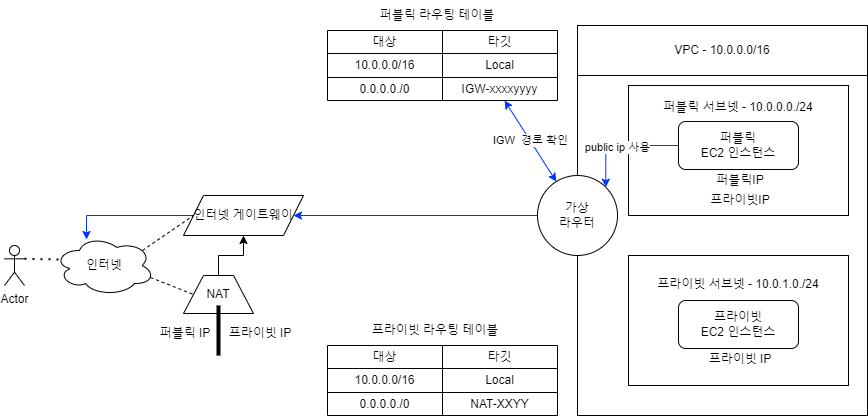

The diagram above was exported from draw.io. Its source (the exported page's mxGraphModel, read from the mxfile embedded in the PNG):
<mxGraphModel dx="2261" dy="844" grid="1" gridSize="10" guides="1" tooltips="1" connect="1" arrows="1" fold="1" page="1" pageScale="1" pageWidth="827" pageHeight="1169" math="0" shadow="0">
  <root>
    <mxCell id="0" />
    <mxCell id="1" parent="0" />
    <mxCell id="WQH3sFALD9ORcvBfUPe5-3" value="" style="rounded=0;whiteSpace=wrap;html=1;" vertex="1" parent="1">
      <mxGeometry x="420" y="265" width="290" height="340" as="geometry" />
    </mxCell>
    <mxCell id="WQH3sFALD9ORcvBfUPe5-4" value="VPC - 10.0.0.0/16" style="rounded=0;whiteSpace=wrap;html=1;" vertex="1" parent="1">
      <mxGeometry x="420" y="215" width="290" height="50" as="geometry" />
    </mxCell>
    <mxCell id="WQH3sFALD9ORcvBfUPe5-7" value="퍼블릭 서브넷 - 10.0.0.0./24&lt;br&gt;&lt;br&gt;&lt;br&gt;&lt;br&gt;&lt;br&gt;&lt;br&gt;&lt;br&gt;" style="rounded=0;whiteSpace=wrap;html=1;" vertex="1" parent="1">
      <mxGeometry x="471" y="275" width="220" height="130" as="geometry" />
    </mxCell>
    <mxCell id="WQH3sFALD9ORcvBfUPe5-61" style="edgeStyle=orthogonalEdgeStyle;rounded=0;orthogonalLoop=1;jettySize=auto;html=1;exitX=0;exitY=0.5;exitDx=0;exitDy=0;entryX=1;entryY=0;entryDx=0;entryDy=0;strokeColor=#0033FF;" edge="1" parent="1" source="WQH3sFALD9ORcvBfUPe5-8" target="WQH3sFALD9ORcvBfUPe5-12">
      <mxGeometry relative="1" as="geometry" />
    </mxCell>
    <mxCell id="WQH3sFALD9ORcvBfUPe5-62" value="public ip 사용" style="edgeLabel;html=1;align=center;verticalAlign=middle;resizable=0;points=[];" vertex="1" connectable="0" parent="WQH3sFALD9ORcvBfUPe5-61">
      <mxGeometry x="0.0838" y="1" relative="1" as="geometry">
        <mxPoint as="offset" />
      </mxGeometry>
    </mxCell>
    <mxCell id="WQH3sFALD9ORcvBfUPe5-8" value="퍼블릭&lt;br&gt;EC2 인스턴스" style="rounded=1;whiteSpace=wrap;html=1;" vertex="1" parent="1">
      <mxGeometry x="521" y="311" width="120" height="48" as="geometry" />
    </mxCell>
    <mxCell id="WQH3sFALD9ORcvBfUPe5-9" value="인터넷" style="ellipse;shape=cloud;whiteSpace=wrap;html=1;" vertex="1" parent="1">
      <mxGeometry x="-103" y="425" width="100" height="60" as="geometry" />
    </mxCell>
    <mxCell id="WQH3sFALD9ORcvBfUPe5-77" style="edgeStyle=orthogonalEdgeStyle;rounded=0;orthogonalLoop=1;jettySize=auto;html=1;exitX=0;exitY=0.5;exitDx=0;exitDy=0;entryX=0.32;entryY=0.067;entryDx=0;entryDy=0;entryPerimeter=0;strokeColor=#0033FF;" edge="1" parent="1" source="WQH3sFALD9ORcvBfUPe5-10" target="WQH3sFALD9ORcvBfUPe5-9">
      <mxGeometry relative="1" as="geometry">
        <Array as="points">
          <mxPoint x="-71" y="405" />
        </Array>
      </mxGeometry>
    </mxCell>
    <mxCell id="WQH3sFALD9ORcvBfUPe5-10" value="인터넷 게이트웨이" style="shape=parallelogram;perimeter=parallelogramPerimeter;whiteSpace=wrap;html=1;fixedSize=1;" vertex="1" parent="1">
      <mxGeometry x="26" y="385" width="120" height="40" as="geometry" />
    </mxCell>
    <mxCell id="WQH3sFALD9ORcvBfUPe5-65" style="edgeStyle=orthogonalEdgeStyle;rounded=0;orthogonalLoop=1;jettySize=auto;html=1;exitX=0;exitY=0.5;exitDx=0;exitDy=0;entryX=1;entryY=0.5;entryDx=0;entryDy=0;strokeColor=#0033FF;" edge="1" parent="1" source="WQH3sFALD9ORcvBfUPe5-12" target="WQH3sFALD9ORcvBfUPe5-10">
      <mxGeometry relative="1" as="geometry" />
    </mxCell>
    <mxCell id="WQH3sFALD9ORcvBfUPe5-12" value="가상&lt;br&gt;라우터" style="ellipse;whiteSpace=wrap;html=1;aspect=fixed;" vertex="1" parent="1">
      <mxGeometry x="380" y="365" width="80" height="80" as="geometry" />
    </mxCell>
    <mxCell id="WQH3sFALD9ORcvBfUPe5-13" value="" style="shape=table;startSize=0;container=1;collapsible=0;childLayout=tableLayout;" vertex="1" parent="1">
      <mxGeometry x="170" y="220" width="230" height="70" as="geometry" />
    </mxCell>
    <mxCell id="WQH3sFALD9ORcvBfUPe5-14" value="" style="shape=tableRow;horizontal=0;startSize=0;swimlaneHead=0;swimlaneBody=0;strokeColor=inherit;top=0;left=0;bottom=0;right=0;collapsible=0;dropTarget=0;fillColor=none;points=[[0,0.5],[1,0.5]];portConstraint=eastwest;" vertex="1" parent="WQH3sFALD9ORcvBfUPe5-13">
      <mxGeometry width="230" height="23" as="geometry" />
    </mxCell>
    <mxCell id="WQH3sFALD9ORcvBfUPe5-15" value="대상" style="shape=partialRectangle;html=1;whiteSpace=wrap;connectable=0;strokeColor=inherit;overflow=hidden;fillColor=none;top=0;left=0;bottom=0;right=0;pointerEvents=1;" vertex="1" parent="WQH3sFALD9ORcvBfUPe5-14">
      <mxGeometry width="115" height="23" as="geometry">
        <mxRectangle width="115" height="23" as="alternateBounds" />
      </mxGeometry>
    </mxCell>
    <mxCell id="WQH3sFALD9ORcvBfUPe5-16" value="타깃" style="shape=partialRectangle;html=1;whiteSpace=wrap;connectable=0;strokeColor=inherit;overflow=hidden;fillColor=none;top=0;left=0;bottom=0;right=0;pointerEvents=1;" vertex="1" parent="WQH3sFALD9ORcvBfUPe5-14">
      <mxGeometry x="115" width="115" height="23" as="geometry">
        <mxRectangle width="115" height="23" as="alternateBounds" />
      </mxGeometry>
    </mxCell>
    <mxCell id="WQH3sFALD9ORcvBfUPe5-17" value="" style="shape=tableRow;horizontal=0;startSize=0;swimlaneHead=0;swimlaneBody=0;strokeColor=inherit;top=0;left=0;bottom=0;right=0;collapsible=0;dropTarget=0;fillColor=none;points=[[0,0.5],[1,0.5]];portConstraint=eastwest;" vertex="1" parent="WQH3sFALD9ORcvBfUPe5-13">
      <mxGeometry y="23" width="230" height="24" as="geometry" />
    </mxCell>
    <mxCell id="WQH3sFALD9ORcvBfUPe5-18" value="10.0.0.0/16" style="shape=partialRectangle;html=1;whiteSpace=wrap;connectable=0;strokeColor=inherit;overflow=hidden;fillColor=none;top=0;left=0;bottom=0;right=0;pointerEvents=1;" vertex="1" parent="WQH3sFALD9ORcvBfUPe5-17">
      <mxGeometry width="115" height="24" as="geometry">
        <mxRectangle width="115" height="24" as="alternateBounds" />
      </mxGeometry>
    </mxCell>
    <mxCell id="WQH3sFALD9ORcvBfUPe5-19" value="Local" style="shape=partialRectangle;html=1;whiteSpace=wrap;connectable=0;strokeColor=inherit;overflow=hidden;fillColor=none;top=0;left=0;bottom=0;right=0;pointerEvents=1;" vertex="1" parent="WQH3sFALD9ORcvBfUPe5-17">
      <mxGeometry x="115" width="115" height="24" as="geometry">
        <mxRectangle width="115" height="24" as="alternateBounds" />
      </mxGeometry>
    </mxCell>
    <mxCell id="WQH3sFALD9ORcvBfUPe5-20" value="" style="shape=tableRow;horizontal=0;startSize=0;swimlaneHead=0;swimlaneBody=0;strokeColor=inherit;top=0;left=0;bottom=0;right=0;collapsible=0;dropTarget=0;fillColor=none;points=[[0,0.5],[1,0.5]];portConstraint=eastwest;" vertex="1" parent="WQH3sFALD9ORcvBfUPe5-13">
      <mxGeometry y="47" width="230" height="23" as="geometry" />
    </mxCell>
    <mxCell id="WQH3sFALD9ORcvBfUPe5-21" value="0.0.0.0./0" style="shape=partialRectangle;html=1;whiteSpace=wrap;connectable=0;strokeColor=inherit;overflow=hidden;fillColor=none;top=0;left=0;bottom=0;right=0;pointerEvents=1;" vertex="1" parent="WQH3sFALD9ORcvBfUPe5-20">
      <mxGeometry width="115" height="23" as="geometry">
        <mxRectangle width="115" height="23" as="alternateBounds" />
      </mxGeometry>
    </mxCell>
    <mxCell id="WQH3sFALD9ORcvBfUPe5-22" value="IGW-xxxxyyyy" style="shape=partialRectangle;html=1;whiteSpace=wrap;connectable=0;strokeColor=inherit;overflow=hidden;fillColor=none;top=0;left=0;bottom=0;right=0;pointerEvents=1;" vertex="1" parent="WQH3sFALD9ORcvBfUPe5-20">
      <mxGeometry x="115" width="115" height="23" as="geometry">
        <mxRectangle width="115" height="23" as="alternateBounds" />
      </mxGeometry>
    </mxCell>
    <mxCell id="WQH3sFALD9ORcvBfUPe5-29" value="프라이빗 서브넷 - 10.0.1.0./24&lt;br&gt;&lt;br&gt;&lt;br&gt;&lt;br&gt;&lt;br&gt;&lt;br&gt;" style="rounded=0;whiteSpace=wrap;html=1;" vertex="1" parent="1">
      <mxGeometry x="471" y="445" width="220" height="130" as="geometry" />
    </mxCell>
    <mxCell id="WQH3sFALD9ORcvBfUPe5-76" value="" style="edgeStyle=orthogonalEdgeStyle;rounded=0;orthogonalLoop=1;jettySize=auto;html=1;strokeColor=#000000;" edge="1" parent="1" source="WQH3sFALD9ORcvBfUPe5-32" target="WQH3sFALD9ORcvBfUPe5-10">
      <mxGeometry relative="1" as="geometry" />
    </mxCell>
    <mxCell id="WQH3sFALD9ORcvBfUPe5-32" value="NAT" style="shape=trapezoid;perimeter=trapezoidPerimeter;whiteSpace=wrap;html=1;fixedSize=1;" vertex="1" parent="1">
      <mxGeometry x="26" y="465" width="70" height="38" as="geometry" />
    </mxCell>
    <mxCell id="WQH3sFALD9ORcvBfUPe5-37" value="" style="shape=table;startSize=0;container=1;collapsible=0;childLayout=tableLayout;" vertex="1" parent="1">
      <mxGeometry x="170" y="535" width="230" height="70" as="geometry" />
    </mxCell>
    <mxCell id="WQH3sFALD9ORcvBfUPe5-38" value="" style="shape=tableRow;horizontal=0;startSize=0;swimlaneHead=0;swimlaneBody=0;strokeColor=inherit;top=0;left=0;bottom=0;right=0;collapsible=0;dropTarget=0;fillColor=none;points=[[0,0.5],[1,0.5]];portConstraint=eastwest;" vertex="1" parent="WQH3sFALD9ORcvBfUPe5-37">
      <mxGeometry width="230" height="23" as="geometry" />
    </mxCell>
    <mxCell id="WQH3sFALD9ORcvBfUPe5-39" value="대상" style="shape=partialRectangle;html=1;whiteSpace=wrap;connectable=0;strokeColor=inherit;overflow=hidden;fillColor=none;top=0;left=0;bottom=0;right=0;pointerEvents=1;" vertex="1" parent="WQH3sFALD9ORcvBfUPe5-38">
      <mxGeometry width="115" height="23" as="geometry">
        <mxRectangle width="115" height="23" as="alternateBounds" />
      </mxGeometry>
    </mxCell>
    <mxCell id="WQH3sFALD9ORcvBfUPe5-40" value="타깃" style="shape=partialRectangle;html=1;whiteSpace=wrap;connectable=0;strokeColor=inherit;overflow=hidden;fillColor=none;top=0;left=0;bottom=0;right=0;pointerEvents=1;" vertex="1" parent="WQH3sFALD9ORcvBfUPe5-38">
      <mxGeometry x="115" width="115" height="23" as="geometry">
        <mxRectangle width="115" height="23" as="alternateBounds" />
      </mxGeometry>
    </mxCell>
    <mxCell id="WQH3sFALD9ORcvBfUPe5-41" value="" style="shape=tableRow;horizontal=0;startSize=0;swimlaneHead=0;swimlaneBody=0;strokeColor=inherit;top=0;left=0;bottom=0;right=0;collapsible=0;dropTarget=0;fillColor=none;points=[[0,0.5],[1,0.5]];portConstraint=eastwest;" vertex="1" parent="WQH3sFALD9ORcvBfUPe5-37">
      <mxGeometry y="23" width="230" height="24" as="geometry" />
    </mxCell>
    <mxCell id="WQH3sFALD9ORcvBfUPe5-42" value="10.0.0.0/16" style="shape=partialRectangle;html=1;whiteSpace=wrap;connectable=0;strokeColor=inherit;overflow=hidden;fillColor=none;top=0;left=0;bottom=0;right=0;pointerEvents=1;" vertex="1" parent="WQH3sFALD9ORcvBfUPe5-41">
      <mxGeometry width="115" height="24" as="geometry">
        <mxRectangle width="115" height="24" as="alternateBounds" />
      </mxGeometry>
    </mxCell>
    <mxCell id="WQH3sFALD9ORcvBfUPe5-43" value="Local" style="shape=partialRectangle;html=1;whiteSpace=wrap;connectable=0;strokeColor=inherit;overflow=hidden;fillColor=none;top=0;left=0;bottom=0;right=0;pointerEvents=1;" vertex="1" parent="WQH3sFALD9ORcvBfUPe5-41">
      <mxGeometry x="115" width="115" height="24" as="geometry">
        <mxRectangle width="115" height="24" as="alternateBounds" />
      </mxGeometry>
    </mxCell>
    <mxCell id="WQH3sFALD9ORcvBfUPe5-44" value="" style="shape=tableRow;horizontal=0;startSize=0;swimlaneHead=0;swimlaneBody=0;strokeColor=inherit;top=0;left=0;bottom=0;right=0;collapsible=0;dropTarget=0;fillColor=none;points=[[0,0.5],[1,0.5]];portConstraint=eastwest;" vertex="1" parent="WQH3sFALD9ORcvBfUPe5-37">
      <mxGeometry y="47" width="230" height="23" as="geometry" />
    </mxCell>
    <mxCell id="WQH3sFALD9ORcvBfUPe5-45" value="0.0.0.0./0" style="shape=partialRectangle;html=1;whiteSpace=wrap;connectable=0;strokeColor=inherit;overflow=hidden;fillColor=none;top=0;left=0;bottom=0;right=0;pointerEvents=1;" vertex="1" parent="WQH3sFALD9ORcvBfUPe5-44">
      <mxGeometry width="115" height="23" as="geometry">
        <mxRectangle width="115" height="23" as="alternateBounds" />
      </mxGeometry>
    </mxCell>
    <mxCell id="WQH3sFALD9ORcvBfUPe5-46" value="NAT-XXYY" style="shape=partialRectangle;html=1;whiteSpace=wrap;connectable=0;strokeColor=inherit;overflow=hidden;fillColor=none;top=0;left=0;bottom=0;right=0;pointerEvents=1;" vertex="1" parent="WQH3sFALD9ORcvBfUPe5-44">
      <mxGeometry x="115" width="115" height="23" as="geometry">
        <mxRectangle width="115" height="23" as="alternateBounds" />
      </mxGeometry>
    </mxCell>
    <mxCell id="WQH3sFALD9ORcvBfUPe5-49" value="Actor" style="shape=umlActor;verticalLabelPosition=bottom;verticalAlign=top;html=1;outlineConnect=0;" vertex="1" parent="1">
      <mxGeometry x="-153" y="435" width="20" height="40" as="geometry" />
    </mxCell>
    <mxCell id="WQH3sFALD9ORcvBfUPe5-55" value="퍼블릭IP" style="text;html=1;strokeColor=none;fillColor=none;align=center;verticalAlign=middle;whiteSpace=wrap;rounded=0;" vertex="1" parent="1">
      <mxGeometry x="538" y="355" width="90" height="30" as="geometry" />
    </mxCell>
    <mxCell id="WQH3sFALD9ORcvBfUPe5-56" value="프라이빗&lt;br&gt;EC2 인스턴스" style="rounded=1;whiteSpace=wrap;html=1;" vertex="1" parent="1">
      <mxGeometry x="521" y="490" width="120" height="48" as="geometry" />
    </mxCell>
    <mxCell id="WQH3sFALD9ORcvBfUPe5-57" value="프라이빗 IP" style="text;html=1;strokeColor=none;fillColor=none;align=center;verticalAlign=middle;whiteSpace=wrap;rounded=0;" vertex="1" parent="1">
      <mxGeometry x="538" y="534" width="90" height="30" as="geometry" />
    </mxCell>
    <mxCell id="WQH3sFALD9ORcvBfUPe5-58" value="퍼블릭 라우팅 테이블" style="text;html=1;strokeColor=none;fillColor=none;align=center;verticalAlign=middle;whiteSpace=wrap;rounded=0;" vertex="1" parent="1">
      <mxGeometry x="205" y="190" width="150" height="30" as="geometry" />
    </mxCell>
    <mxCell id="WQH3sFALD9ORcvBfUPe5-59" value="프라이빗 라우팅 테이블" style="text;html=1;strokeColor=none;fillColor=none;align=center;verticalAlign=middle;whiteSpace=wrap;rounded=0;" vertex="1" parent="1">
      <mxGeometry x="203" y="505" width="150" height="30" as="geometry" />
    </mxCell>
    <mxCell id="WQH3sFALD9ORcvBfUPe5-60" value="프라이빗IP" style="text;html=1;strokeColor=none;fillColor=none;align=center;verticalAlign=middle;whiteSpace=wrap;rounded=0;" vertex="1" parent="1">
      <mxGeometry x="538" y="375" width="90" height="30" as="geometry" />
    </mxCell>
    <mxCell id="WQH3sFALD9ORcvBfUPe5-64" value="IGW&amp;nbsp; 경로 확인" style="endArrow=classic;startArrow=classic;html=1;rounded=0;exitX=0.77;exitY=1;exitDx=0;exitDy=0;exitPerimeter=0;strokeColor=#0033FF;" edge="1" parent="1" source="WQH3sFALD9ORcvBfUPe5-20" target="WQH3sFALD9ORcvBfUPe5-12">
      <mxGeometry width="50" height="50" relative="1" as="geometry">
        <mxPoint x="350" y="540" as="sourcePoint" />
        <mxPoint x="400" y="490" as="targetPoint" />
      </mxGeometry>
    </mxCell>
    <mxCell id="WQH3sFALD9ORcvBfUPe5-67" value="" style="line;strokeWidth=4;direction=south;html=1;perimeter=backbonePerimeter;points=[];outlineConnect=0;" vertex="1" parent="1">
      <mxGeometry x="56" y="495" width="10" height="50" as="geometry" />
    </mxCell>
    <mxCell id="WQH3sFALD9ORcvBfUPe5-69" value="퍼블릭 IP" style="text;html=1;strokeColor=none;fillColor=none;align=center;verticalAlign=middle;whiteSpace=wrap;rounded=0;" vertex="1" parent="1">
      <mxGeometry x="-7" y="508" width="70" height="30" as="geometry" />
    </mxCell>
    <mxCell id="WQH3sFALD9ORcvBfUPe5-70" value="프라이빗 IP" style="text;html=1;strokeColor=none;fillColor=none;align=center;verticalAlign=middle;whiteSpace=wrap;rounded=0;" vertex="1" parent="1">
      <mxGeometry x="66" y="508" width="74" height="30" as="geometry" />
    </mxCell>
    <mxCell id="WQH3sFALD9ORcvBfUPe5-71" value="" style="endArrow=none;dashed=1;html=1;dashPattern=1 3;strokeWidth=2;rounded=0;strokeColor=#000000;exitX=1;exitY=0.3333333333333333;exitDx=0;exitDy=0;exitPerimeter=0;entryX=0.07;entryY=0.4;entryDx=0;entryDy=0;entryPerimeter=0;" edge="1" parent="1" source="WQH3sFALD9ORcvBfUPe5-49" target="WQH3sFALD9ORcvBfUPe5-9">
      <mxGeometry width="50" height="50" relative="1" as="geometry">
        <mxPoint x="-120" y="375" as="sourcePoint" />
        <mxPoint x="-70" y="325" as="targetPoint" />
      </mxGeometry>
    </mxCell>
    <mxCell id="WQH3sFALD9ORcvBfUPe5-73" value="" style="endArrow=none;dashed=1;html=1;rounded=0;strokeColor=#000000;entryX=0;entryY=0.5;entryDx=0;entryDy=0;exitX=0.88;exitY=0.25;exitDx=0;exitDy=0;exitPerimeter=0;" edge="1" parent="1" source="WQH3sFALD9ORcvBfUPe5-9" target="WQH3sFALD9ORcvBfUPe5-10">
      <mxGeometry width="50" height="50" relative="1" as="geometry">
        <mxPoint x="350" y="530" as="sourcePoint" />
        <mxPoint x="400" y="480" as="targetPoint" />
      </mxGeometry>
    </mxCell>
    <mxCell id="WQH3sFALD9ORcvBfUPe5-74" value="" style="endArrow=none;dashed=1;html=1;rounded=0;strokeColor=#000000;entryX=0;entryY=0.5;entryDx=0;entryDy=0;exitX=0.96;exitY=0.7;exitDx=0;exitDy=0;exitPerimeter=0;" edge="1" parent="1" source="WQH3sFALD9ORcvBfUPe5-9" target="WQH3sFALD9ORcvBfUPe5-32">
      <mxGeometry width="50" height="50" relative="1" as="geometry">
        <mxPoint x="-5" y="450" as="sourcePoint" />
        <mxPoint x="46" y="415" as="targetPoint" />
      </mxGeometry>
    </mxCell>
  </root>
</mxGraphModel>